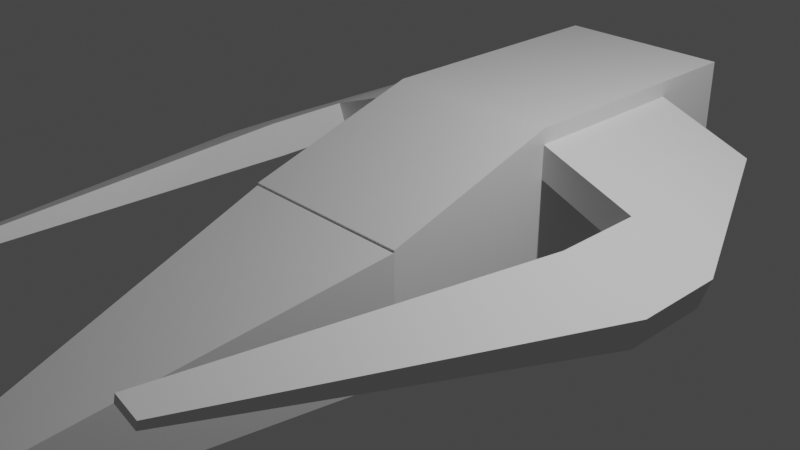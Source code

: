 # Source: TerceraNavedePrueba.blend  (saved by Blender 3.4.6; exported with 4.5.12 LTS)
import bpy
from mathutils import Matrix  # noqa: F401  (used for matrix-valued properties, if any)

bpy.ops.wm.read_factory_settings(use_empty=True)
scene = bpy.context.scene
scene.name = 'Scene'

# ---- collections
col_collection = bpy.data.collections.new('Collection'); scene.collection.children.link(col_collection)

# ---- materials (node trees are filled in below, after node groups)
mat_material = bpy.data.materials.new('Material')
mat_material.alpha_threshold = 0.0
mat_material.use_transparent_shadow = False
mat_material.roughness = 0.5
mat_material.line_color = (0.0, 0.0, 0.0, 1.0)

# ---- material node trees
mat_material.use_nodes = True; mat_material.node_tree.nodes.clear()
_N = mat_material.node_tree.nodes; _L = mat_material.node_tree.links
n0 = _N.new('ShaderNodeOutputMaterial'); n0.name = 'Material Output'; n0.location = (300, 300)
n1 = _N.new('ShaderNodeBsdfPrincipled'); n1.name = 'Principled BSDF'; n1.location = (10, 300)
n1.distribution = 'GGX'
n1.subsurface_method = 'RANDOM_WALK_SKIN'
n1.inputs[3].default_value = 1.45
n1.inputs[27].default_value = (0.0, 0.0, 0.0, 1.0)
n1.inputs[28].default_value = 1.0
_L.new(n1.outputs[0], n0.inputs[0])
n0.is_active_output = True

# ---- world
world_world = bpy.data.worlds.new('World'); scene.world = world_world
world_world.use_nodes = True; world_world.node_tree.nodes.clear()
_N = world_world.node_tree.nodes; _L = world_world.node_tree.links
n0 = _N.new('ShaderNodeOutputWorld'); n0.name = 'World Output'; n0.location = (300, 300)
n1 = _N.new('ShaderNodeBackground'); n1.name = 'Background'; n1.location = (10, 300)
n1.inputs[0].default_value = (0.05088, 0.05088, 0.05088, 1.0)
_L.new(n1.outputs[0], n0.inputs[0])
n0.is_active_output = True
world_world.color = (0.05088, 0.05088, 0.05088)
world_world.use_sun_shadow = False
world_world.sun_shadow_jitter_overblur = 0.0

# ---- cameras
cam_camera = bpy.data.cameras.new('Camera')
cam_camera.clip_end = 100.0
cam_camera.ortho_scale = 7.314

# ---- lights
light_light = bpy.data.lights.new('Light', 'POINT')
light_light.transmission_factor = 0.0
light_light.energy = 1000.0
light_light.shadow_soft_size = 0.1
light_light.shadow_maximum_resolution = 0.006
light_light.use_absolute_resolution = True

# ---- meshes
me_cube = bpy.data.meshes.new('Cube')
me_cube.from_pydata([(1.0, 1.0, 1.0), (1.0, 1.0, -1.0), (1.0, -1.0, 0.38), (1.0, -1.0, -1.0), (-1.0, 1.0, 1.0), (-1.0, 1.0, -1.0), (-1.0, -1.0, 0.38), (-1.0, -1.0, -1.0), (-1.0, -1.0, -1.0), (-1.0, -1.0, 0.3571), (1.0, -1.0, 0.3571), (1.0, -1.0, -1.0), (-0.2223, -4.995, -1.026), (-0.2223, -4.995, -0.5814), (0.2223, -4.995, -0.5814), (0.2223, -4.995, -1.026), (1.0, 2.998, -1.0), (-1.0, 2.998, -1.0), (1.0, 2.998, 1.0), (-1.0, 2.998, 1.0), (1.0, 1.0, 0.8248), (-1.0, -1.0, 0.2591), (1.0, -1.0, 0.2591), (-1.0, 1.0, 0.8248), (-1.0, -1.0, 0.2382), (1.0, -1.0, 0.2382), (-0.2223, -4.995, -0.6203), (0.2223, -4.995, -0.6203), (1.0, 2.998, 0.8248), (-1.0, 2.998, 0.8248), (1.0, 1.0, 0.4532), (1.0, -1.0, 0.002747), (-1.0, 1.0, 0.4532), (1.0, -1.0, -0.01394), (0.2223, -4.995, -0.7029), (1.0, 2.998, 0.4532), (-1.0, 2.998, 0.4532), (-1.0, -1.0, 0.002747), (-1.0, -1.0, -0.01394), (-0.2223, -4.995, -0.7029), (2.087, 1.0, 0.4313), (2.087, 2.998, 0.4313), (1.972, 1.0, 0.07798), (1.972, 2.998, 0.07798), (-2.083, 1.0, 0.4305), (-2.083, 2.998, 0.4305), (-1.94, 1.0, 0.08748), (-1.94, 2.998, 0.08748), (2.997, 1.0, 0.1352), (1.0, 3.97, -1.0), (2.882, 1.0, -0.2181), (-2.973, 1.0, 0.05968), (2.087, 1.0, 0.4313), (1.972, 1.0, 0.07798), (2.997, 1.0, 0.1352), (2.882, 1.0, -0.2181), (2.087, 0.004999, 0.4313), (1.972, 0.004999, 0.07798), (2.997, 0.004999, 0.1352), (2.882, 0.004999, -0.2181), (-2.83, 1.0, -0.2833), (-1.0, 3.97, -1.0), (-2.083, 1.0, 0.4305), (-1.94, 1.0, 0.08748), (-2.973, 1.0, 0.05968), (-2.83, 1.0, -0.2833), (-2.083, 0.01265, 0.4305), (-1.94, 0.01265, 0.08748), (-2.973, 0.01265, 0.05968), (-2.83, 0.01265, -0.2833), (-1.0, 3.97, 0.4532), (1.0, 3.97, 0.4532), (1.405, -4.013, 0.5165), (1.37, -4.013, 0.4107), (1.677, -4.013, 0.4278), (1.643, -4.013, 0.322), (1.0, 3.97, 1.0), (-1.0, 3.97, 1.0), (-1.0, 3.97, 0.8248), (1.0, 3.97, 0.8248), (-1.452, -3.983, 0.5539), (-1.408, -3.983, 0.4486), (-1.725, -3.983, 0.4401), (-1.681, -3.983, 0.3348)], [], [(0, 4, 6, 2), (37, 7, 8, 38), (21, 6, 4, 23), (5, 1, 3, 7), (20, 0, 2, 22), (23, 4, 19, 29), (10, 9, 13, 14), (7, 3, 11, 8), (2, 6, 9, 10), (22, 2, 10, 25), (27, 14, 13, 26), (38, 8, 12, 39), (8, 11, 15, 12), (25, 10, 14, 27), (29, 19, 77, 78), (1, 5, 17, 16), (4, 0, 18, 19), (30, 1, 16, 35), (0, 20, 28, 18), (35, 16, 49, 71), (33, 25, 27, 34), (9, 24, 26, 13), (34, 27, 26, 39), (31, 22, 25, 33), (32, 23, 44, 46), (30, 20, 22, 31), (37, 21, 23, 32), (6, 21, 24, 9), (7, 37, 32, 5), (1, 30, 31, 3), (5, 32, 36, 17), (3, 31, 33, 11), (15, 34, 39, 12), (11, 33, 34, 15), (36, 29, 78, 70), (20, 30, 42, 40), (24, 38, 39, 26), (21, 37, 38, 24), (43, 55, 42, 53), (35, 28, 41, 43), (28, 20, 40, 41), (30, 35, 43, 42), (45, 64, 44, 62), (23, 29, 45, 44), (36, 32, 46, 47), (29, 36, 47, 45), (43, 41, 54, 55), (41, 54, 40, 52), (50, 48, 54, 55), (54, 52, 56, 58), (48, 40, 52, 54), (40, 42, 53, 52), (42, 50, 55, 53), (59, 58, 74, 75), (52, 53, 57, 56), (53, 55, 59, 57), (55, 54, 58, 59), (45, 47, 65, 64), (46, 44, 62, 63), (65, 47, 63, 46), (64, 65, 69, 68), (51, 60, 65, 64), (44, 51, 64, 62), (60, 46, 63, 65), (78, 77, 76, 79), (65, 63, 67, 69), (63, 62, 66, 67), (62, 64, 68, 66), (57, 59, 75, 73), (72, 73, 75, 74), (57, 73, 72, 56), (58, 56, 72, 74), (67, 66, 80, 81), (69, 67, 81, 83), (61, 70, 71, 49), (68, 82, 80, 66), (81, 80, 82, 83), (70, 78, 79, 71), (69, 83, 82, 68), (17, 36, 70, 61), (28, 35, 71, 79), (16, 17, 61, 49), (18, 28, 79, 76), (19, 18, 76, 77)])
_uv = me_cube.uv_layers.new(name='UVMap')
_uv.uv.foreach_set('vector', [0.625, 0.5, 0.875, 0.5, 0.875, 0.75, 0.625, 0.75, 0.5567, 0.0, 0.375, 0.0, 0.375, 0.0, 0.5444, -3.725e-09, 0.6031, 0.0, 0.625, 0.0, 0.625, 0.25, 0.6031, 0.25, 0.125, 0.5, 0.375, 0.5, 0.375, 0.75, 0.125, 0.75, 0.6031, 0.5, 0.625, 0.5, 0.625, 0.75, 0.6031, 0.75, 0.6031, 0.25, 0.625, 0.25, 0.625, 0.25, 0.6031, 0.25, 0.625, 0.75, 0.875, 0.75, 0.875, 0.75, 0.625, 0.75, 0.125, 0.75, 0.375, 0.75, 0.375, 0.75, 0.125, 0.75, 0.625, 0.75, 0.875, 0.75, 0.875, 0.75, 0.625, 0.75, 0.625, 0.75, 0.625, 0.75, 0.625, 0.75, 0.625, 0.75, 0.6031, 0.75, 0.625, 0.75, 0.625, 1.0, 0.6031, 1.0, 0.5465, 0.0, 0.375, 0.0, 0.375, 0.0, 0.5567, 0.0, 0.125, 0.75, 0.375, 0.75, 0.375, 0.75, 0.125, 0.75, 0.5903, 0.75, 0.625, 0.75, 0.625, 0.75, 0.6031, 0.75, 0.6031, 0.25, 0.625, 0.25, 0.625, 0.25, 0.6031, 0.25, 0.375, 0.5, 0.125, 0.5, 0.125, 0.5, 0.375, 0.5, 0.875, 0.5, 0.625, 0.5, 0.625, 0.5, 0.875, 0.5, 0.5567, 0.5, 0.375, 0.5, 0.375, 0.5, 0.5567, 0.5, 0.625, 0.5, 0.6031, 0.5, 0.6031, 0.5, 0.625, 0.5, 0.5567, 0.5, 0.375, 0.5, 0.375, 0.5, 0.5567, 0.5, 0.5465, 0.75, 0.5903, 0.75, 0.6031, 0.75, 0.5567, 0.75, 0.625, 0.0, 0.5903, 0.0, 0.6031, 0.0, 0.625, 0.0, 0.5567, 0.75, 0.6031, 0.75, 0.6031, 1.0, 0.5567, 1.0, 0.5567, 0.75, 0.6031, 0.75, 0.5993, 0.75, 0.5444, 0.75, 0.5567, 0.25, 0.6031, 0.25, 0.6031, 0.25, 0.5567, 0.25, 0.5567, 0.5, 0.6031, 0.5, 0.6031, 0.75, 0.5567, 0.75, 0.5567, 0.0, 0.6031, 0.0, 0.6031, 0.25, 0.5567, 0.25, 0.875, 0.75, 0.875, 0.75, 0.875, 0.75, 0.875, 0.75, 0.375, 0.0, 0.5567, 0.0, 0.5567, 0.25, 0.375, 0.25, 0.375, 0.5, 0.5567, 0.5, 0.5567, 0.75, 0.375, 0.75, 0.375, 0.25, 0.5567, 0.25, 0.5567, 0.25, 0.375, 0.25, 0.375, 0.75, 0.5567, 0.75, 0.5444, 0.75, 0.375, 0.75, 0.375, 0.75, 0.5567, 0.75, 0.5567, 1.0, 0.375, 1.0, 0.375, 0.75, 0.5465, 0.75, 0.5567, 0.75, 0.375, 0.75, 0.5567, 0.25, 0.6031, 0.25, 0.6031, 0.25, 0.5567, 0.25, 0.6031, 0.5, 0.5567, 0.5, 0.5567, 0.5, 0.6031, 0.5, 0.5903, 0.0, 0.5465, 0.0, 0.5567, 0.0, 0.6031, 0.0, 0.6031, 0.0, 0.5567, 0.0, 0.5444, -3.725e-09, 0.5993, 0.0, 0.0, 0.0, 0.0, 0.0, 0.5567, 0.5, 0.5567, 0.5, 0.5567, 0.5, 0.6031, 0.5, 0.6031, 0.5, 0.5567, 0.5, 0.6031, 0.5, 0.6031, 0.5, 0.6031, 0.5, 0.6031, 0.5, 0.5567, 0.5, 0.5567, 0.5, 0.5567, 0.5, 0.5567, 0.5, 0.0, 0.0, 0.0, 0.0, 0.6031, 0.25, 0.6031, 0.25, 0.6031, 0.25, 0.6031, 0.25, 0.6031, 0.25, 0.6031, 0.25, 0.5567, 0.25, 0.5567, 0.25, 0.5567, 0.25, 0.5567, 0.25, 0.6031, 0.25, 0.5567, 0.25, 0.5567, 0.25, 0.6031, 0.25, 0.5567, 0.5, 0.6031, 0.5, 0.0, 0.0, 0.5567, 0.5, 0.0, 0.0, 0.0, 0.0, 0.6031, 0.5, 0.6031, 0.5, 0.5567, 0.5, 0.6031, 0.5, 0.6031, 0.5, 0.5567, 0.5, 0.6031, 0.5, 0.6031, 0.5, 0.6031, 0.5, 0.6031, 0.5, 0.6031, 0.5, 0.6031, 0.5, 0.6031, 0.5, 0.6031, 0.5, 0.6031, 0.5, 0.5567, 0.5, 0.5567, 0.5, 0.6031, 0.5, 0.5567, 0.5, 0.5567, 0.5, 0.5567, 0.5, 0.5567, 0.5, 0.5567, 0.5, 0.6031, 0.5, 0.6031, 0.5, 0.5567, 0.5, 0.6031, 0.5, 0.5567, 0.5, 0.5567, 0.5, 0.6031, 0.5, 0.5567, 0.5, 0.5567, 0.5, 0.5567, 0.5, 0.5567, 0.5, 0.5567, 0.5, 0.6031, 0.5, 0.6031, 0.5, 0.5567, 0.5, 0.6031, 0.25, 0.5567, 0.25, 0.0, 0.0, 0.6031, 0.25, 0.5567, 0.25, 0.6031, 0.25, 0.6031, 0.25, 0.5567, 0.25, 0.0, 0.0, 0.0, 0.0, 0.5567, 0.25, 0.5567, 0.25, 0.6031, 0.25, 0.5567, 0.25, 0.5567, 0.25, 0.6031, 0.25, 0.6031, 0.25, 0.5567, 0.25, 0.5567, 0.25, 0.6031, 0.25, 0.6031, 0.25, 0.6031, 0.25, 0.6031, 0.25, 0.6031, 0.25, 0.5567, 0.25, 0.5567, 0.25, 0.5567, 0.25, 0.5567, 0.25, 0.6031, 0.25, 0.625, 0.25, 0.625, 0.5, 0.6031, 0.5, 0.5567, 0.25, 0.5567, 0.25, 0.5567, 0.25, 0.5567, 0.25, 0.5567, 0.25, 0.6031, 0.25, 0.6031, 0.25, 0.5567, 0.25, 0.6031, 0.25, 0.6031, 0.25, 0.6031, 0.25, 0.6031, 0.25, 0.5567, 0.5, 0.5567, 0.5, 0.5567, 0.5, 0.5567, 0.5, 0.6031, 0.5, 0.5567, 0.5, 0.5567, 0.5, 0.6031, 0.5, 0.5567, 0.5, 0.5567, 0.5, 0.6031, 0.5, 0.6031, 0.5, 0.6031, 0.5, 0.6031, 0.5, 0.6031, 0.5, 0.6031, 0.5, 0.5567, 0.25, 0.6031, 0.25, 0.6031, 0.25, 0.5567, 0.25, 0.5567, 0.25, 0.5567, 0.25, 0.5567, 0.25, 0.5567, 0.25, 0.375, 0.25, 0.5567, 0.25, 0.5567, 0.5, 0.375, 0.5, 0.6031, 0.25, 0.6031, 0.25, 0.6031, 0.25, 0.6031, 0.25, 0.5567, 0.25, 0.6031, 0.25, 0.6031, 0.25, 0.5567, 0.25, 0.5567, 0.25, 0.6031, 0.25, 0.6031, 0.5, 0.5567, 0.5, 0.5567, 0.25, 0.5567, 0.25, 0.6031, 0.25, 0.6031, 0.25, 0.375, 0.25, 0.5567, 0.25, 0.5567, 0.25, 0.375, 0.25, 0.6031, 0.5, 0.5567, 0.5, 0.5567, 0.5, 0.6031, 0.5, 0.375, 0.5, 0.125, 0.5, 0.125, 0.5, 0.375, 0.5, 0.625, 0.5, 0.6031, 0.5, 0.6031, 0.5, 0.625, 0.5, 0.875, 0.5, 0.625, 0.5, 0.625, 0.5, 0.875, 0.5])
me_cube.materials.append(mat_material)
me_cube.use_mirror_vertex_groups = False
me_cube.update()

# ---- objects
ob_cube = bpy.data.objects.new('Cube', me_cube)
ob_light = bpy.data.objects.new('Light', light_light)
ob_camera = bpy.data.objects.new('Camera', cam_camera)

# ---- transforms, parenting, visibility, modifiers, constraints
ob_cube.location = (0.0, 0.0, 0.0)
ob_cube.lock_rotations_4d = False
ob_cube.empty_display_type = 'ARROWS'
ob_cube.lineart.crease_threshold = 0.0
ob_light.location = (4.076, 1.005, 5.904)
ob_light.rotation_euler = (0.6503, 0.05522, 1.866)
ob_light.lock_rotations_4d = False
ob_light.empty_display_type = 'ARROWS'
ob_light.color = (0.0, 0.0, 0.0, 0.0)
ob_light.lineart.crease_threshold = 0.0
ob_camera.location = (7.359, -6.926, 4.958)
ob_camera.rotation_euler = (1.109, 0.0, 0.8149)
ob_camera.lock_rotations_4d = False
ob_camera.empty_display_type = 'ARROWS'
ob_camera.color = (0.0, 0.0, 0.0, 0.0)
ob_camera.display_type = 'WIRE'
ob_camera.lineart.crease_threshold = 0.0

# ---- collection membership
col_collection.objects.link(ob_cube)
col_collection.objects.link(ob_light)
col_collection.objects.link(ob_camera)

# ---- scene / render settings (as saved in the file)
scene.camera = ob_camera
scene.frame_start = 1; scene.frame_end = 250; scene.frame_set(1)
scene.render.engine = 'BLENDER_EEVEE_NEXT'
scene.cycles.sampling_pattern = 'TABULATED_SOBOL'
scene.cycles.use_light_tree = False
scene.view_settings.view_transform = 'Filmic'
bpy.context.view_layer.update()
